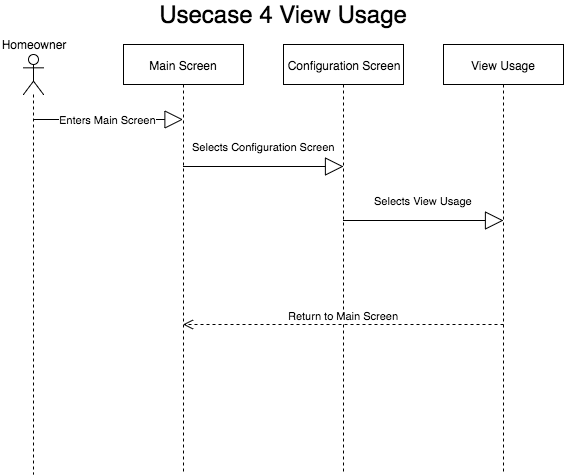

The diagram above was exported from draw.io. Its source (the exported page's mxGraphModel, read from the mxfile embedded in the PNG):
<mxGraphModel dx="1188" dy="454" grid="1" gridSize="10" guides="1" tooltips="1" connect="1" arrows="1" fold="1" page="1" pageScale="1" pageWidth="850" pageHeight="1100" background="#ffffff" math="0" shadow="0">
  <root>
    <mxCell id="0" />
    <mxCell id="1" parent="0" />
    <mxCell id="61e16bb581e35e4a-1" value="" style="shape=umlLifeline;participant=umlActor;perimeter=lifelinePerimeter;whiteSpace=wrap;html=1;container=1;collapsible=0;recursiveResize=0;verticalAlign=top;spacingTop=36;labelBackgroundColor=#ffffff;outlineConnect=0;shadow=0;" vertex="1" parent="1">
      <mxGeometry x="100" y="70" width="20" height="420" as="geometry" />
    </mxCell>
    <mxCell id="61e16bb581e35e4a-2" value="Homeowner" style="text;html=1;strokeColor=none;fillColor=none;align=center;verticalAlign=middle;whiteSpace=wrap;shadow=0;" vertex="1" parent="1">
      <mxGeometry x="90" y="50" width="40" height="20" as="geometry" />
    </mxCell>
    <mxCell id="61e16bb581e35e4a-3" value="Enters Main Screen" style="endArrow=block;endSize=16;endFill=0;html=1;" edge="1" source="61e16bb581e35e4a-1" parent="1">
      <mxGeometry x="109.5" y="135" width="160" as="geometry">
        <mxPoint x="120" y="135" as="sourcePoint" />
        <mxPoint x="259.5" y="135" as="targetPoint" />
        <mxPoint as="offset" />
      </mxGeometry>
    </mxCell>
    <mxCell id="61e16bb581e35e4a-4" value="Main Screen" style="shape=umlLifeline;perimeter=lifelinePerimeter;whiteSpace=wrap;html=1;container=1;collapsible=0;recursiveResize=0;outlineConnect=0;shadow=0;" vertex="1" parent="1">
      <mxGeometry x="200" y="60" width="120" height="430" as="geometry" />
    </mxCell>
    <mxCell id="61e16bb581e35e4a-5" value="Configuration Screen" style="shape=umlLifeline;perimeter=lifelinePerimeter;whiteSpace=wrap;html=1;container=1;collapsible=0;recursiveResize=0;outlineConnect=0;shadow=0;" vertex="1" parent="1">
      <mxGeometry x="360" y="60" width="120" height="430" as="geometry" />
    </mxCell>
    <mxCell id="61e16bb581e35e4a-6" value="Selects Configuration Screen" style="endArrow=block;endSize=16;endFill=0;html=1;" edge="1" parent="61e16bb581e35e4a-5">
      <mxGeometry y="12" width="160" as="geometry">
        <mxPoint x="-100.5" y="122" as="sourcePoint" />
        <mxPoint x="60" y="122" as="targetPoint" />
        <mxPoint y="-20" as="offset" />
      </mxGeometry>
    </mxCell>
    <mxCell id="61e16bb581e35e4a-7" value="View Usage" style="shape=umlLifeline;perimeter=lifelinePerimeter;whiteSpace=wrap;html=1;container=1;collapsible=0;recursiveResize=0;outlineConnect=0;shadow=0;" vertex="1" parent="1">
      <mxGeometry x="520" y="60" width="120" height="430" as="geometry" />
    </mxCell>
    <mxCell id="61e16bb581e35e4a-8" value="Selects View Usage" style="endArrow=block;endSize=16;endFill=0;html=1;" edge="1" parent="1">
      <mxGeometry y="6" width="160" as="geometry">
        <mxPoint x="419.5" y="236" as="sourcePoint" />
        <mxPoint x="580" y="236" as="targetPoint" />
        <mxPoint y="-20" as="offset" />
      </mxGeometry>
    </mxCell>
    <mxCell id="61e16bb581e35e4a-9" value="Return to Main Screen" style="html=1;verticalAlign=bottom;endArrow=open;dashed=1;endSize=8;" edge="1" target="61e16bb581e35e4a-4" parent="1">
      <mxGeometry x="259.5" y="340" as="geometry">
        <mxPoint x="580" y="340" as="sourcePoint" />
        <mxPoint x="500" y="340" as="targetPoint" />
      </mxGeometry>
    </mxCell>
    <mxCell id="61e16bb581e35e4a-10" value="&lt;font style=&quot;font-size: 24px&quot;&gt;Usecase 4 View Usage&lt;/font&gt;" style="text;html=1;strokeColor=none;fillColor=none;align=center;verticalAlign=middle;whiteSpace=wrap;shadow=0;" vertex="1" parent="1">
      <mxGeometry x="80" y="20" width="560" height="20" as="geometry" />
    </mxCell>
  </root>
</mxGraphModel>